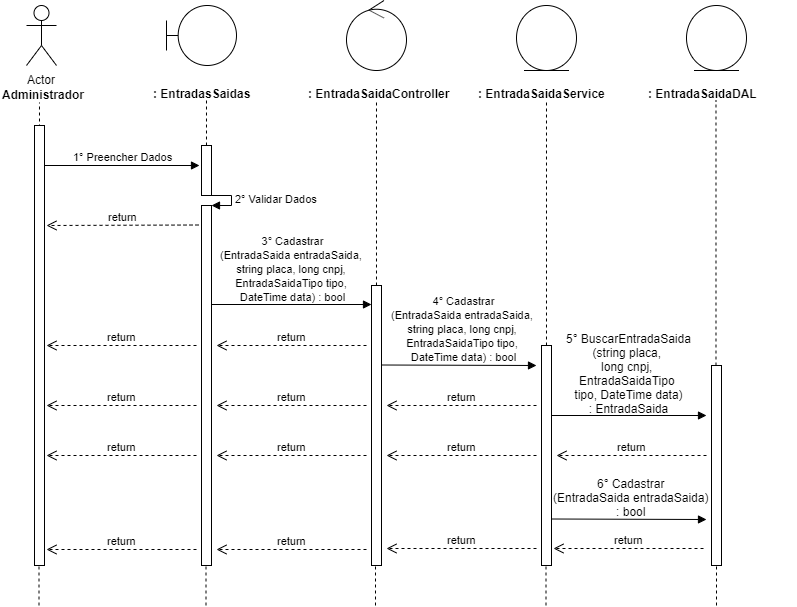

The diagram above was exported from draw.io. Its source (the exported page's mxGraphModel, read from the mxfile embedded in the PNG):
<mxGraphModel dx="984" dy="349" grid="1" gridSize="10" guides="1" tooltips="1" connect="1" arrows="1" fold="1" page="1" pageScale="1" pageWidth="827" pageHeight="1169" math="0" shadow="0">
  <root>
    <mxCell id="0" />
    <mxCell id="1" parent="0" />
    <mxCell id="0rl8sCd2smoYntP0GRUY-1" value="Actor" style="shape=umlActor;verticalLabelPosition=bottom;labelBackgroundColor=#ffffff;verticalAlign=top;html=1;" parent="1" vertex="1">
      <mxGeometry x="120" y="40" width="30" height="60" as="geometry" />
    </mxCell>
    <mxCell id="0rl8sCd2smoYntP0GRUY-3" value="&lt;b&gt;Administrador&lt;/b&gt;" style="text;html=1;resizable=0;points=[];autosize=1;align=left;verticalAlign=top;spacingTop=-4;" parent="1" vertex="1">
      <mxGeometry x="94" y="120" width="100" height="20" as="geometry" />
    </mxCell>
    <mxCell id="0rl8sCd2smoYntP0GRUY-4" value="" style="endArrow=none;dashed=1;html=1;entryX=0.511;entryY=1.25;entryDx=0;entryDy=0;entryPerimeter=0;" parent="1" edge="1">
      <mxGeometry width="50" height="50" relative="1" as="geometry">
        <mxPoint x="133" y="480" as="sourcePoint" />
        <mxPoint x="132.99" y="137" as="targetPoint" />
      </mxGeometry>
    </mxCell>
    <mxCell id="0rl8sCd2smoYntP0GRUY-8" value="" style="shape=umlBoundary;whiteSpace=wrap;html=1;" parent="1" vertex="1">
      <mxGeometry x="260" y="40" width="70" height="60" as="geometry" />
    </mxCell>
    <mxCell id="0rl8sCd2smoYntP0GRUY-11" value="&lt;b&gt;: EntradasSaidas&lt;/b&gt;" style="text;html=1;" parent="1" vertex="1">
      <mxGeometry x="245" y="115" width="150" height="30" as="geometry" />
    </mxCell>
    <mxCell id="0rl8sCd2smoYntP0GRUY-12" value="" style="endArrow=none;dashed=1;html=1;entryX=0.511;entryY=1.25;entryDx=0;entryDy=0;entryPerimeter=0;" parent="1" source="0rl8sCd2smoYntP0GRUY-24" edge="1">
      <mxGeometry width="50" height="50" relative="1" as="geometry">
        <mxPoint x="300" y="480" as="sourcePoint" />
        <mxPoint x="299.99" y="135" as="targetPoint" />
      </mxGeometry>
    </mxCell>
    <mxCell id="0rl8sCd2smoYntP0GRUY-13" value="" style="ellipse;shape=umlControl;whiteSpace=wrap;html=1;" parent="1" vertex="1">
      <mxGeometry x="440" y="35" width="60" height="70" as="geometry" />
    </mxCell>
    <mxCell id="0rl8sCd2smoYntP0GRUY-14" value="&lt;b&gt;: EntradaSaidaController&lt;/b&gt;" style="text;html=1;" parent="1" vertex="1">
      <mxGeometry x="400" y="115" width="150" height="30" as="geometry" />
    </mxCell>
    <mxCell id="0rl8sCd2smoYntP0GRUY-15" value="" style="endArrow=none;dashed=1;html=1;entryX=0.511;entryY=1.25;entryDx=0;entryDy=0;entryPerimeter=0;" parent="1" source="0rl8sCd2smoYntP0GRUY-33" edge="1">
      <mxGeometry width="50" height="50" relative="1" as="geometry">
        <mxPoint x="470" y="480" as="sourcePoint" />
        <mxPoint x="469.99" y="135" as="targetPoint" />
      </mxGeometry>
    </mxCell>
    <mxCell id="0rl8sCd2smoYntP0GRUY-16" value="" style="ellipse;shape=umlEntity;whiteSpace=wrap;html=1;" parent="1" vertex="1">
      <mxGeometry x="610" y="40" width="60" height="65" as="geometry" />
    </mxCell>
    <mxCell id="0rl8sCd2smoYntP0GRUY-17" value="&lt;b&gt;: EntradaSaidaService&lt;/b&gt;" style="text;html=1;" parent="1" vertex="1">
      <mxGeometry x="570" y="115" width="150" height="30" as="geometry" />
    </mxCell>
    <mxCell id="0rl8sCd2smoYntP0GRUY-18" value="" style="ellipse;shape=umlEntity;whiteSpace=wrap;html=1;" parent="1" vertex="1">
      <mxGeometry x="780" y="40" width="60" height="65" as="geometry" />
    </mxCell>
    <mxCell id="0rl8sCd2smoYntP0GRUY-19" value="&lt;b&gt;: EntradaSaidaDAL&lt;/b&gt;" style="text;html=1;" parent="1" vertex="1">
      <mxGeometry x="740" y="115" width="150" height="30" as="geometry" />
    </mxCell>
    <mxCell id="0rl8sCd2smoYntP0GRUY-20" value="" style="endArrow=none;dashed=1;html=1;entryX=0.511;entryY=1.25;entryDx=0;entryDy=0;entryPerimeter=0;" parent="1" source="0rl8sCd2smoYntP0GRUY-40" edge="1">
      <mxGeometry width="50" height="50" relative="1" as="geometry">
        <mxPoint x="640" y="479" as="sourcePoint" />
        <mxPoint x="639.99" y="134" as="targetPoint" />
      </mxGeometry>
    </mxCell>
    <mxCell id="0rl8sCd2smoYntP0GRUY-21" value="" style="endArrow=none;dashed=1;html=1;entryX=0.511;entryY=1.25;entryDx=0;entryDy=0;entryPerimeter=0;" parent="1" source="0rl8sCd2smoYntP0GRUY-45" edge="1">
      <mxGeometry width="50" height="50" relative="1" as="geometry">
        <mxPoint x="809.5" y="480" as="sourcePoint" />
        <mxPoint x="809.49" y="135" as="targetPoint" />
      </mxGeometry>
    </mxCell>
    <mxCell id="0rl8sCd2smoYntP0GRUY-22" value="1° Preencher Dados" style="html=1;verticalAlign=bottom;endArrow=block;" parent="1" source="0rl8sCd2smoYntP0GRUY-37" edge="1">
      <mxGeometry width="80" relative="1" as="geometry">
        <mxPoint x="133" y="200" as="sourcePoint" />
        <mxPoint x="293" y="200" as="targetPoint" />
        <mxPoint as="offset" />
      </mxGeometry>
    </mxCell>
    <mxCell id="0rl8sCd2smoYntP0GRUY-24" value="" style="html=1;points=[];perimeter=orthogonalPerimeter;" parent="1" vertex="1">
      <mxGeometry x="295" y="180" width="10" height="50" as="geometry" />
    </mxCell>
    <mxCell id="0rl8sCd2smoYntP0GRUY-25" value="" style="endArrow=none;dashed=1;html=1;entryX=0.511;entryY=1.25;entryDx=0;entryDy=0;entryPerimeter=0;" parent="1" source="0rl8sCd2smoYntP0GRUY-26" target="0rl8sCd2smoYntP0GRUY-24" edge="1">
      <mxGeometry width="50" height="50" relative="1" as="geometry">
        <mxPoint x="300" y="480" as="sourcePoint" />
        <mxPoint x="299.99" y="135" as="targetPoint" />
      </mxGeometry>
    </mxCell>
    <mxCell id="0rl8sCd2smoYntP0GRUY-27" value="2° Validar Dados" style="edgeStyle=orthogonalEdgeStyle;html=1;align=left;spacingLeft=2;endArrow=block;rounded=0;entryX=1;entryY=0;" parent="1" target="0rl8sCd2smoYntP0GRUY-26" edge="1">
      <mxGeometry relative="1" as="geometry">
        <mxPoint x="300" y="230" as="sourcePoint" />
        <Array as="points">
          <mxPoint x="325" y="230" />
        </Array>
      </mxGeometry>
    </mxCell>
    <mxCell id="0rl8sCd2smoYntP0GRUY-26" value="" style="html=1;points=[];perimeter=orthogonalPerimeter;" parent="1" vertex="1">
      <mxGeometry x="295" y="240" width="10" height="360" as="geometry" />
    </mxCell>
    <mxCell id="0rl8sCd2smoYntP0GRUY-29" value="return" style="html=1;verticalAlign=bottom;endArrow=open;dashed=1;endSize=8;" parent="1" edge="1">
      <mxGeometry relative="1" as="geometry">
        <mxPoint x="292" y="259.5" as="sourcePoint" />
        <mxPoint x="140" y="260" as="targetPoint" />
      </mxGeometry>
    </mxCell>
    <mxCell id="0rl8sCd2smoYntP0GRUY-30" value="" style="html=1;verticalAlign=bottom;endArrow=block;" parent="1" edge="1">
      <mxGeometry width="80" relative="1" as="geometry">
        <mxPoint x="305" y="339" as="sourcePoint" />
        <mxPoint x="465" y="339" as="targetPoint" />
      </mxGeometry>
    </mxCell>
    <mxCell id="0rl8sCd2smoYntP0GRUY-31" value="&lt;span style=&quot;font-size: 11px ; background-color: rgb(255 , 255 , 255)&quot;&gt;3° Cadastrar&lt;br&gt;(EntradaSaida entradaSaida, &lt;br&gt;string placa, long cnpj, &lt;br&gt;EntradaSaidaTipo tipo, &lt;br&gt;DateTime data) : bool&lt;/span&gt;" style="text;html=1;resizable=0;points=[];autosize=1;align=center;verticalAlign=top;spacingTop=-4;" parent="1" vertex="1">
      <mxGeometry x="305" y="266" width="160" height="70" as="geometry" />
    </mxCell>
    <mxCell id="0rl8sCd2smoYntP0GRUY-33" value="" style="html=1;points=[];perimeter=orthogonalPerimeter;" parent="1" vertex="1">
      <mxGeometry x="465" y="320" width="10" height="280" as="geometry" />
    </mxCell>
    <mxCell id="0rl8sCd2smoYntP0GRUY-35" value="return" style="html=1;verticalAlign=bottom;endArrow=open;dashed=1;endSize=8;" parent="1" edge="1">
      <mxGeometry relative="1" as="geometry">
        <mxPoint x="460" y="380" as="sourcePoint" />
        <mxPoint x="310" y="380" as="targetPoint" />
      </mxGeometry>
    </mxCell>
    <mxCell id="0rl8sCd2smoYntP0GRUY-36" value="return" style="html=1;verticalAlign=bottom;endArrow=open;dashed=1;endSize=8;" parent="1" edge="1">
      <mxGeometry relative="1" as="geometry">
        <mxPoint x="290" y="380" as="sourcePoint" />
        <mxPoint x="140" y="380" as="targetPoint" />
      </mxGeometry>
    </mxCell>
    <mxCell id="0rl8sCd2smoYntP0GRUY-37" value="" style="html=1;points=[];perimeter=orthogonalPerimeter;" parent="1" vertex="1">
      <mxGeometry x="128" y="160" width="10" height="440" as="geometry" />
    </mxCell>
    <mxCell id="0rl8sCd2smoYntP0GRUY-39" value="" style="html=1;verticalAlign=bottom;endArrow=block;" parent="1" edge="1">
      <mxGeometry width="80" relative="1" as="geometry">
        <mxPoint x="475" y="399.5" as="sourcePoint" />
        <mxPoint x="630" y="400" as="targetPoint" />
      </mxGeometry>
    </mxCell>
    <mxCell id="0rl8sCd2smoYntP0GRUY-40" value="" style="html=1;points=[];perimeter=orthogonalPerimeter;" parent="1" vertex="1">
      <mxGeometry x="635" y="380" width="10" height="220" as="geometry" />
    </mxCell>
    <mxCell id="0rl8sCd2smoYntP0GRUY-42" value="return" style="html=1;verticalAlign=bottom;endArrow=open;dashed=1;endSize=8;" parent="1" edge="1">
      <mxGeometry relative="1" as="geometry">
        <mxPoint x="630" y="440" as="sourcePoint" />
        <mxPoint x="480" y="440" as="targetPoint" />
      </mxGeometry>
    </mxCell>
    <mxCell id="0rl8sCd2smoYntP0GRUY-43" value="return" style="html=1;verticalAlign=bottom;endArrow=open;dashed=1;endSize=8;" parent="1" edge="1">
      <mxGeometry relative="1" as="geometry">
        <mxPoint x="460" y="440" as="sourcePoint" />
        <mxPoint x="310" y="440" as="targetPoint" />
      </mxGeometry>
    </mxCell>
    <mxCell id="0rl8sCd2smoYntP0GRUY-44" value="return" style="html=1;verticalAlign=bottom;endArrow=open;dashed=1;endSize=8;" parent="1" edge="1">
      <mxGeometry relative="1" as="geometry">
        <mxPoint x="290" y="440" as="sourcePoint" />
        <mxPoint x="140" y="440" as="targetPoint" />
      </mxGeometry>
    </mxCell>
    <mxCell id="0rl8sCd2smoYntP0GRUY-45" value="" style="html=1;points=[];perimeter=orthogonalPerimeter;" parent="1" vertex="1">
      <mxGeometry x="805" y="400" width="10" height="200" as="geometry" />
    </mxCell>
    <mxCell id="0rl8sCd2smoYntP0GRUY-48" value="&lt;div&gt;&lt;span&gt;5° BuscarEntradaSaida&lt;/span&gt;&lt;/div&gt;&lt;div&gt;&lt;span&gt;(string placa,&amp;nbsp;&lt;/span&gt;&lt;/div&gt;&lt;div&gt;&lt;span&gt;long cnpj,&amp;nbsp;&lt;/span&gt;&lt;/div&gt;&lt;div&gt;&lt;span&gt;EntradaSaidaTipo&amp;nbsp;&lt;/span&gt;&lt;/div&gt;&lt;div&gt;&lt;span&gt;tipo, DateTime data)&lt;/span&gt;&lt;/div&gt;&lt;div&gt;&lt;span&gt;: EntradaSaida&lt;/span&gt;&lt;/div&gt;" style="text;html=1;resizable=0;points=[];autosize=1;align=center;verticalAlign=top;spacingTop=-4;" parent="1" vertex="1">
      <mxGeometry x="652" y="364" width="140" height="80" as="geometry" />
    </mxCell>
    <mxCell id="0rl8sCd2smoYntP0GRUY-49" value="" style="html=1;verticalAlign=bottom;endArrow=block;" parent="1" edge="1">
      <mxGeometry width="80" relative="1" as="geometry">
        <mxPoint x="645" y="450" as="sourcePoint" />
        <mxPoint x="800" y="450" as="targetPoint" />
      </mxGeometry>
    </mxCell>
    <mxCell id="0rl8sCd2smoYntP0GRUY-50" value="return" style="html=1;verticalAlign=bottom;endArrow=open;dashed=1;endSize=8;" parent="1" edge="1">
      <mxGeometry relative="1" as="geometry">
        <mxPoint x="800" y="490" as="sourcePoint" />
        <mxPoint x="650" y="490" as="targetPoint" />
      </mxGeometry>
    </mxCell>
    <mxCell id="0rl8sCd2smoYntP0GRUY-51" value="return" style="html=1;verticalAlign=bottom;endArrow=open;dashed=1;endSize=8;" parent="1" edge="1">
      <mxGeometry relative="1" as="geometry">
        <mxPoint x="630" y="490" as="sourcePoint" />
        <mxPoint x="480" y="490" as="targetPoint" />
      </mxGeometry>
    </mxCell>
    <mxCell id="0rl8sCd2smoYntP0GRUY-52" value="return" style="html=1;verticalAlign=bottom;endArrow=open;dashed=1;endSize=8;" parent="1" edge="1">
      <mxGeometry relative="1" as="geometry">
        <mxPoint x="460" y="490" as="sourcePoint" />
        <mxPoint x="310" y="490" as="targetPoint" />
      </mxGeometry>
    </mxCell>
    <mxCell id="0rl8sCd2smoYntP0GRUY-53" value="return" style="html=1;verticalAlign=bottom;endArrow=open;dashed=1;endSize=8;" parent="1" edge="1">
      <mxGeometry relative="1" as="geometry">
        <mxPoint x="290" y="490" as="sourcePoint" />
        <mxPoint x="140" y="490" as="targetPoint" />
      </mxGeometry>
    </mxCell>
    <mxCell id="0rl8sCd2smoYntP0GRUY-54" value="6°&amp;nbsp;Cadastrar&lt;br&gt;(EntradaSaida entradaSaida)&lt;br&gt;: bool" style="text;html=1;resizable=0;points=[];autosize=1;align=center;verticalAlign=top;spacingTop=-4;" parent="1" vertex="1">
      <mxGeometry x="639" y="509" width="170" height="40" as="geometry" />
    </mxCell>
    <mxCell id="0rl8sCd2smoYntP0GRUY-55" value="" style="html=1;verticalAlign=bottom;endArrow=block;" parent="1" edge="1">
      <mxGeometry width="80" relative="1" as="geometry">
        <mxPoint x="645" y="553.5" as="sourcePoint" />
        <mxPoint x="800" y="554" as="targetPoint" />
      </mxGeometry>
    </mxCell>
    <mxCell id="0rl8sCd2smoYntP0GRUY-56" value="return" style="html=1;verticalAlign=bottom;endArrow=open;dashed=1;endSize=8;" parent="1" edge="1">
      <mxGeometry relative="1" as="geometry">
        <mxPoint x="797" y="583" as="sourcePoint" />
        <mxPoint x="647" y="583" as="targetPoint" />
      </mxGeometry>
    </mxCell>
    <mxCell id="0rl8sCd2smoYntP0GRUY-57" value="return" style="html=1;verticalAlign=bottom;endArrow=open;dashed=1;endSize=8;" parent="1" edge="1">
      <mxGeometry relative="1" as="geometry">
        <mxPoint x="630" y="583" as="sourcePoint" />
        <mxPoint x="480" y="583" as="targetPoint" />
      </mxGeometry>
    </mxCell>
    <mxCell id="0rl8sCd2smoYntP0GRUY-58" value="return" style="html=1;verticalAlign=bottom;endArrow=open;dashed=1;endSize=8;" parent="1" edge="1">
      <mxGeometry relative="1" as="geometry">
        <mxPoint x="460" y="584" as="sourcePoint" />
        <mxPoint x="310" y="584" as="targetPoint" />
      </mxGeometry>
    </mxCell>
    <mxCell id="0rl8sCd2smoYntP0GRUY-59" value="return" style="html=1;verticalAlign=bottom;endArrow=open;dashed=1;endSize=8;" parent="1" edge="1">
      <mxGeometry relative="1" as="geometry">
        <mxPoint x="290" y="584" as="sourcePoint" />
        <mxPoint x="140" y="584" as="targetPoint" />
      </mxGeometry>
    </mxCell>
    <mxCell id="0rl8sCd2smoYntP0GRUY-60" value="" style="endArrow=none;dashed=1;html=1;" parent="1" edge="1">
      <mxGeometry width="50" height="50" relative="1" as="geometry">
        <mxPoint x="132.5" y="640" as="sourcePoint" />
        <mxPoint x="132.5" y="600" as="targetPoint" />
      </mxGeometry>
    </mxCell>
    <mxCell id="0rl8sCd2smoYntP0GRUY-61" value="" style="endArrow=none;dashed=1;html=1;" parent="1" edge="1">
      <mxGeometry width="50" height="50" relative="1" as="geometry">
        <mxPoint x="299.5" y="640" as="sourcePoint" />
        <mxPoint x="299.5" y="600" as="targetPoint" />
      </mxGeometry>
    </mxCell>
    <mxCell id="0rl8sCd2smoYntP0GRUY-62" value="" style="endArrow=none;dashed=1;html=1;" parent="1" edge="1">
      <mxGeometry width="50" height="50" relative="1" as="geometry">
        <mxPoint x="469" y="640" as="sourcePoint" />
        <mxPoint x="469" y="600" as="targetPoint" />
      </mxGeometry>
    </mxCell>
    <mxCell id="0rl8sCd2smoYntP0GRUY-63" value="" style="endArrow=none;dashed=1;html=1;" parent="1" edge="1">
      <mxGeometry width="50" height="50" relative="1" as="geometry">
        <mxPoint x="639.5" y="640" as="sourcePoint" />
        <mxPoint x="639.5" y="600" as="targetPoint" />
      </mxGeometry>
    </mxCell>
    <mxCell id="0rl8sCd2smoYntP0GRUY-64" value="" style="endArrow=none;dashed=1;html=1;" parent="1" edge="1">
      <mxGeometry width="50" height="50" relative="1" as="geometry">
        <mxPoint x="810" y="640" as="sourcePoint" />
        <mxPoint x="810" y="600" as="targetPoint" />
      </mxGeometry>
    </mxCell>
    <mxCell id="w7_LFdSwKFMMnOxVpYaZ-1" value="&lt;span style=&quot;font-size: 11px ; background-color: rgb(255 , 255 , 255)&quot;&gt;4° Cadastrar&lt;br&gt;(EntradaSaida entradaSaida, &lt;br&gt;string placa, long cnpj, &lt;br&gt;EntradaSaidaTipo tipo, &lt;br&gt;DateTime data) : bool&lt;/span&gt;" style="text;html=1;resizable=0;points=[];autosize=1;align=center;verticalAlign=top;spacingTop=-4;" vertex="1" parent="1">
      <mxGeometry x="476" y="326" width="160" height="70" as="geometry" />
    </mxCell>
  </root>
</mxGraphModel>